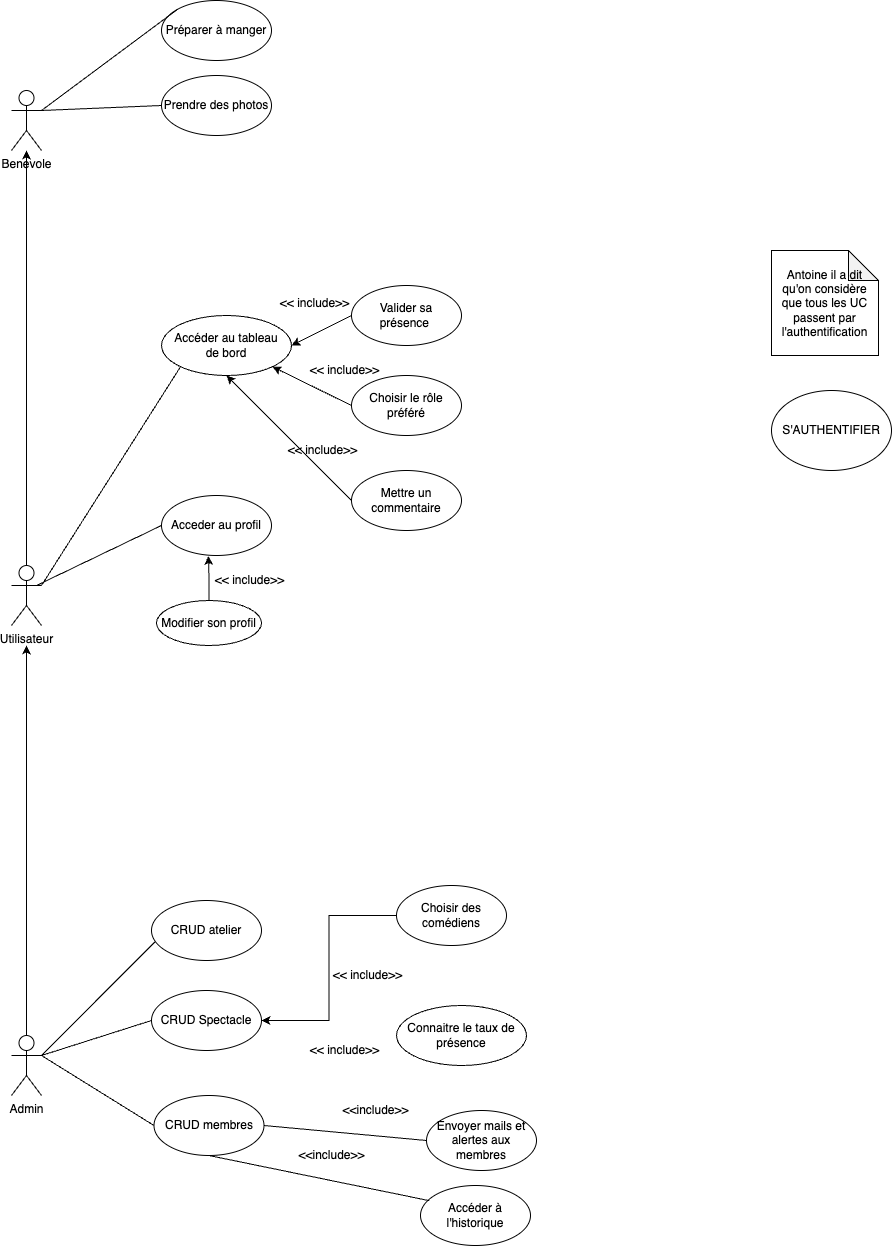

The diagram above was exported from draw.io. Its source (the exported page's mxGraphModel, read from the mxfile embedded in the PNG):
<mxGraphModel dx="1590" dy="2034" grid="1" gridSize="15" guides="1" tooltips="1" connect="1" arrows="1" fold="1" page="1" pageScale="1" pageWidth="827" pageHeight="1169" math="0" shadow="0">
  <root>
    <mxCell id="0" />
    <mxCell id="1" parent="0" />
    <mxCell id="WRXKLXlP8PgELi3skpuf-1" value="Benevole" style="shape=umlActor;verticalLabelPosition=bottom;verticalAlign=top;html=1;outlineConnect=0;" parent="1" vertex="1">
      <mxGeometry x="50" y="-165" width="30" height="60" as="geometry" />
    </mxCell>
    <mxCell id="WRXKLXlP8PgELi3skpuf-2" value="Prendre des photos" style="ellipse;whiteSpace=wrap;html=1;" parent="1" vertex="1">
      <mxGeometry x="200" y="-180" width="110" height="60" as="geometry" />
    </mxCell>
    <mxCell id="WRXKLXlP8PgELi3skpuf-3" value="Préparer à manger" style="ellipse;whiteSpace=wrap;html=1;" parent="1" vertex="1">
      <mxGeometry x="200" y="-255" width="110" height="60" as="geometry" />
    </mxCell>
    <mxCell id="-Zgj7xPew-QWTcPO8e5V-2" style="edgeStyle=orthogonalEdgeStyle;rounded=0;orthogonalLoop=1;jettySize=auto;html=1;exitX=0.5;exitY=0;exitDx=0;exitDy=0;exitPerimeter=0;" parent="1" source="WRXKLXlP8PgELi3skpuf-4" target="WRXKLXlP8PgELi3skpuf-1" edge="1">
      <mxGeometry relative="1" as="geometry" />
    </mxCell>
    <mxCell id="WRXKLXlP8PgELi3skpuf-4" value="Utilisateur" style="shape=umlActor;verticalLabelPosition=bottom;verticalAlign=top;html=1;outlineConnect=0;" parent="1" vertex="1">
      <mxGeometry x="50" y="310" width="30" height="60" as="geometry" />
    </mxCell>
    <mxCell id="WRXKLXlP8PgELi3skpuf-5" value="Accéder au tableau&lt;br&gt;de bord" style="ellipse;whiteSpace=wrap;html=1;" parent="1" vertex="1">
      <mxGeometry x="200" y="60" width="130" height="60" as="geometry" />
    </mxCell>
    <mxCell id="WRXKLXlP8PgELi3skpuf-6" value="Choisir le rôle préféré" style="ellipse;whiteSpace=wrap;html=1;" parent="1" vertex="1">
      <mxGeometry x="390" y="120" width="110" height="60" as="geometry" />
    </mxCell>
    <mxCell id="WRXKLXlP8PgELi3skpuf-7" value="Valider sa présence&amp;nbsp;" style="ellipse;whiteSpace=wrap;html=1;" parent="1" vertex="1">
      <mxGeometry x="390" y="30" width="110" height="60" as="geometry" />
    </mxCell>
    <mxCell id="WRXKLXlP8PgELi3skpuf-8" value="Mettre un commentaire" style="ellipse;whiteSpace=wrap;html=1;" parent="1" vertex="1">
      <mxGeometry x="390" y="215" width="110" height="60" as="geometry" />
    </mxCell>
    <mxCell id="WRXKLXlP8PgELi3skpuf-9" value="Acceder au profil" style="ellipse;whiteSpace=wrap;html=1;" parent="1" vertex="1">
      <mxGeometry x="200" y="240" width="110" height="60" as="geometry" />
    </mxCell>
    <mxCell id="-Zgj7xPew-QWTcPO8e5V-1" style="edgeStyle=orthogonalEdgeStyle;rounded=0;orthogonalLoop=1;jettySize=auto;html=1;" parent="1" source="WRXKLXlP8PgELi3skpuf-11" edge="1">
      <mxGeometry relative="1" as="geometry">
        <mxPoint x="65.00000000000011" y="390" as="targetPoint" />
      </mxGeometry>
    </mxCell>
    <mxCell id="WRXKLXlP8PgELi3skpuf-11" value="Admin" style="shape=umlActor;verticalLabelPosition=bottom;verticalAlign=top;html=1;outlineConnect=0;" parent="1" vertex="1">
      <mxGeometry x="50" y="780" width="30" height="60" as="geometry" />
    </mxCell>
    <mxCell id="WRXKLXlP8PgELi3skpuf-12" value="CRUD atelier" style="ellipse;whiteSpace=wrap;html=1;" parent="1" vertex="1">
      <mxGeometry x="190" y="645" width="110" height="60" as="geometry" />
    </mxCell>
    <mxCell id="WRXKLXlP8PgELi3skpuf-13" value="Envoyer mails et alertes aux membres" style="ellipse;whiteSpace=wrap;html=1;" parent="1" vertex="1">
      <mxGeometry x="465" y="855" width="110" height="60" as="geometry" />
    </mxCell>
    <mxCell id="WRXKLXlP8PgELi3skpuf-14" value="CRUD membres" style="ellipse;whiteSpace=wrap;html=1;" parent="1" vertex="1">
      <mxGeometry x="192.5" y="840" width="110" height="60" as="geometry" />
    </mxCell>
    <mxCell id="ARG85knTp2pGZq5BiV9X-29" style="edgeStyle=orthogonalEdgeStyle;rounded=0;orthogonalLoop=1;jettySize=auto;html=1;exitX=0;exitY=0.5;exitDx=0;exitDy=0;entryX=1;entryY=0.5;entryDx=0;entryDy=0;" edge="1" parent="1" source="WRXKLXlP8PgELi3skpuf-15" target="WRXKLXlP8PgELi3skpuf-19">
      <mxGeometry relative="1" as="geometry" />
    </mxCell>
    <mxCell id="WRXKLXlP8PgELi3skpuf-15" value="Choisir des comédiens" style="ellipse;whiteSpace=wrap;html=1;" parent="1" vertex="1">
      <mxGeometry x="435" y="630" width="110" height="60" as="geometry" />
    </mxCell>
    <mxCell id="WRXKLXlP8PgELi3skpuf-16" value="Accéder à l'historique" style="ellipse;whiteSpace=wrap;html=1;" parent="1" vertex="1">
      <mxGeometry x="459" y="930" width="110" height="60" as="geometry" />
    </mxCell>
    <mxCell id="WRXKLXlP8PgELi3skpuf-18" value="Connaitre le taux de présence" style="ellipse;whiteSpace=wrap;html=1;" parent="1" vertex="1">
      <mxGeometry x="435" y="750" width="130" height="60" as="geometry" />
    </mxCell>
    <mxCell id="WRXKLXlP8PgELi3skpuf-19" value="CRUD Spectacle" style="ellipse;whiteSpace=wrap;html=1;" parent="1" vertex="1">
      <mxGeometry x="190" y="735" width="110" height="60" as="geometry" />
    </mxCell>
    <mxCell id="WRXKLXlP8PgELi3skpuf-21" value="" style="endArrow=none;html=1;rounded=0;exitX=1;exitY=0.3333333333333333;exitDx=0;exitDy=0;exitPerimeter=0;entryX=0;entryY=0.5;entryDx=0;entryDy=0;" parent="1" source="WRXKLXlP8PgELi3skpuf-1" edge="1" target="WRXKLXlP8PgELi3skpuf-2">
      <mxGeometry width="50" height="50" relative="1" as="geometry">
        <mxPoint x="150" y="75" as="sourcePoint" />
        <mxPoint x="200" y="25" as="targetPoint" />
      </mxGeometry>
    </mxCell>
    <mxCell id="WRXKLXlP8PgELi3skpuf-22" value="" style="endArrow=none;html=1;rounded=0;entryX=0;entryY=0;entryDx=0;entryDy=0;exitX=1;exitY=0.3333333333333333;exitDx=0;exitDy=0;exitPerimeter=0;" parent="1" source="WRXKLXlP8PgELi3skpuf-1" target="WRXKLXlP8PgELi3skpuf-3" edge="1">
      <mxGeometry width="50" height="50" relative="1" as="geometry">
        <mxPoint x="75" y="60" as="sourcePoint" />
        <mxPoint x="200" y="50" as="targetPoint" />
      </mxGeometry>
    </mxCell>
    <mxCell id="WRXKLXlP8PgELi3skpuf-23" value="" style="endArrow=none;html=1;rounded=0;exitX=1;exitY=0.3333333333333333;exitDx=0;exitDy=0;exitPerimeter=0;entryX=0;entryY=1;entryDx=0;entryDy=0;" parent="1" source="WRXKLXlP8PgELi3skpuf-4" edge="1" target="WRXKLXlP8PgELi3skpuf-5">
      <mxGeometry width="50" height="50" relative="1" as="geometry">
        <mxPoint x="150" y="260" as="sourcePoint" />
        <mxPoint x="200" y="210" as="targetPoint" />
      </mxGeometry>
    </mxCell>
    <mxCell id="WRXKLXlP8PgELi3skpuf-25" value="" style="endArrow=none;html=1;rounded=0;entryX=0;entryY=0.5;entryDx=0;entryDy=0;" parent="1" edge="1" target="WRXKLXlP8PgELi3skpuf-9">
      <mxGeometry width="50" height="50" relative="1" as="geometry">
        <mxPoint x="75" y="330" as="sourcePoint" />
        <mxPoint x="200" y="370" as="targetPoint" />
      </mxGeometry>
    </mxCell>
    <mxCell id="WRXKLXlP8PgELi3skpuf-28" value="" style="endArrow=none;html=1;rounded=0;exitX=1;exitY=0.3333333333333333;exitDx=0;exitDy=0;exitPerimeter=0;entryX=0.033;entryY=0.688;entryDx=0;entryDy=0;entryPerimeter=0;" parent="1" source="WRXKLXlP8PgELi3skpuf-11" target="WRXKLXlP8PgELi3skpuf-12" edge="1">
      <mxGeometry width="50" height="50" relative="1" as="geometry">
        <mxPoint x="150" y="695" as="sourcePoint" />
        <mxPoint x="200" y="645" as="targetPoint" />
      </mxGeometry>
    </mxCell>
    <mxCell id="WRXKLXlP8PgELi3skpuf-29" value="" style="endArrow=none;html=1;rounded=0;exitX=1;exitY=0.3333333333333333;exitDx=0;exitDy=0;exitPerimeter=0;entryX=0;entryY=0.5;entryDx=0;entryDy=0;" parent="1" source="WRXKLXlP8PgELi3skpuf-11" edge="1" target="WRXKLXlP8PgELi3skpuf-19">
      <mxGeometry width="50" height="50" relative="1" as="geometry">
        <mxPoint x="90" y="795" as="sourcePoint" />
        <mxPoint x="200" y="700" as="targetPoint" />
      </mxGeometry>
    </mxCell>
    <mxCell id="WRXKLXlP8PgELi3skpuf-30" value="" style="endArrow=none;html=1;rounded=0;exitX=1;exitY=0.3333333333333333;exitDx=0;exitDy=0;exitPerimeter=0;entryX=0;entryY=0.5;entryDx=0;entryDy=0;" parent="1" source="WRXKLXlP8PgELi3skpuf-11" edge="1" target="WRXKLXlP8PgELi3skpuf-14">
      <mxGeometry width="50" height="50" relative="1" as="geometry">
        <mxPoint x="150" y="825" as="sourcePoint" />
        <mxPoint x="200" y="775" as="targetPoint" />
      </mxGeometry>
    </mxCell>
    <mxCell id="WRXKLXlP8PgELi3skpuf-32" value="" style="endArrow=none;html=1;rounded=0;entryX=0.081;entryY=0.253;entryDx=0;entryDy=0;entryPerimeter=0;exitX=0.5;exitY=1;exitDx=0;exitDy=0;" parent="1" source="WRXKLXlP8PgELi3skpuf-14" target="WRXKLXlP8PgELi3skpuf-16" edge="1">
      <mxGeometry width="50" height="50" relative="1" as="geometry">
        <mxPoint x="30" y="905" as="sourcePoint" />
        <mxPoint x="80" y="855" as="targetPoint" />
      </mxGeometry>
    </mxCell>
    <mxCell id="WRXKLXlP8PgELi3skpuf-34" value="" style="endArrow=none;html=1;rounded=0;exitX=0;exitY=0.5;exitDx=0;exitDy=0;entryX=1;entryY=0.5;entryDx=0;entryDy=0;" parent="1" source="WRXKLXlP8PgELi3skpuf-13" target="WRXKLXlP8PgELi3skpuf-14" edge="1">
      <mxGeometry width="50" height="50" relative="1" as="geometry">
        <mxPoint x="60" y="1025" as="sourcePoint" />
        <mxPoint x="75" y="810" as="targetPoint" />
      </mxGeometry>
    </mxCell>
    <mxCell id="WRXKLXlP8PgELi3skpuf-35" value="S'AUTHENTIFIER" style="ellipse;whiteSpace=wrap;html=1;" parent="1" vertex="1">
      <mxGeometry x="810" y="135" width="120" height="80" as="geometry" />
    </mxCell>
    <mxCell id="WRXKLXlP8PgELi3skpuf-45" value="Antoine il a dit qu'on considère que tous les UC passent par l'authentification" style="shape=note;whiteSpace=wrap;html=1;backgroundOutline=1;darkOpacity=0.05;" parent="1" vertex="1">
      <mxGeometry x="810" y="-5" width="107" height="105" as="geometry" />
    </mxCell>
    <mxCell id="ARG85knTp2pGZq5BiV9X-2" value="&amp;lt;&amp;lt; include&amp;gt;&amp;gt;" style="text;html=1;align=center;verticalAlign=middle;resizable=0;points=[];autosize=1;strokeColor=none;fillColor=none;" vertex="1" parent="1">
      <mxGeometry x="354" y="705" width="105" height="30" as="geometry" />
    </mxCell>
    <mxCell id="ARG85knTp2pGZq5BiV9X-5" value="&amp;lt;&amp;lt;include&amp;gt;&amp;gt;" style="text;html=1;align=center;verticalAlign=middle;resizable=0;points=[];autosize=1;strokeColor=none;fillColor=none;" vertex="1" parent="1">
      <mxGeometry x="369" y="840" width="90" height="30" as="geometry" />
    </mxCell>
    <mxCell id="ARG85knTp2pGZq5BiV9X-14" value="" style="endArrow=classic;html=1;rounded=0;exitX=0;exitY=0.5;exitDx=0;exitDy=0;entryX=1;entryY=1;entryDx=0;entryDy=0;" edge="1" parent="1" source="WRXKLXlP8PgELi3skpuf-6" target="WRXKLXlP8PgELi3skpuf-5">
      <mxGeometry width="50" height="50" relative="1" as="geometry">
        <mxPoint x="165" y="230" as="sourcePoint" />
        <mxPoint x="215" y="180" as="targetPoint" />
      </mxGeometry>
    </mxCell>
    <mxCell id="ARG85knTp2pGZq5BiV9X-15" value="" style="endArrow=classic;html=1;rounded=0;exitX=0;exitY=0.5;exitDx=0;exitDy=0;entryX=0.5;entryY=1;entryDx=0;entryDy=0;" edge="1" parent="1" source="WRXKLXlP8PgELi3skpuf-8" target="WRXKLXlP8PgELi3skpuf-5">
      <mxGeometry width="50" height="50" relative="1" as="geometry">
        <mxPoint x="390" y="254" as="sourcePoint" />
        <mxPoint x="311" y="215" as="targetPoint" />
      </mxGeometry>
    </mxCell>
    <mxCell id="ARG85knTp2pGZq5BiV9X-16" value="" style="endArrow=classic;html=1;rounded=0;exitX=0;exitY=0.5;exitDx=0;exitDy=0;entryX=1;entryY=0.5;entryDx=0;entryDy=0;" edge="1" parent="1" source="WRXKLXlP8PgELi3skpuf-7" target="WRXKLXlP8PgELi3skpuf-5">
      <mxGeometry width="50" height="50" relative="1" as="geometry">
        <mxPoint x="330" y="45" as="sourcePoint" />
        <mxPoint x="380" y="-5" as="targetPoint" />
      </mxGeometry>
    </mxCell>
    <mxCell id="ARG85knTp2pGZq5BiV9X-17" value="&amp;lt;&amp;lt; include&amp;gt;&amp;gt;" style="text;html=1;align=center;verticalAlign=middle;resizable=0;points=[];autosize=1;strokeColor=none;fillColor=none;" vertex="1" parent="1">
      <mxGeometry x="309" y="180" width="105" height="30" as="geometry" />
    </mxCell>
    <mxCell id="ARG85knTp2pGZq5BiV9X-18" value="&amp;lt;&amp;lt; include&amp;gt;&amp;gt;" style="text;html=1;align=center;verticalAlign=middle;resizable=0;points=[];autosize=1;strokeColor=none;fillColor=none;" vertex="1" parent="1">
      <mxGeometry x="330" y="100" width="105" height="30" as="geometry" />
    </mxCell>
    <mxCell id="ARG85knTp2pGZq5BiV9X-20" value="&amp;lt;&amp;lt; include&amp;gt;&amp;gt;" style="text;html=1;align=center;verticalAlign=middle;resizable=0;points=[];autosize=1;strokeColor=none;fillColor=none;" vertex="1" parent="1">
      <mxGeometry x="300" y="32.5" width="105" height="30" as="geometry" />
    </mxCell>
    <mxCell id="ARG85knTp2pGZq5BiV9X-21" value="Modifier son profil" style="ellipse;whiteSpace=wrap;html=1;" vertex="1" parent="1">
      <mxGeometry x="195" y="345" width="105" height="45" as="geometry" />
    </mxCell>
    <mxCell id="ARG85knTp2pGZq5BiV9X-23" style="edgeStyle=orthogonalEdgeStyle;rounded=0;orthogonalLoop=1;jettySize=auto;html=1;entryX=0.427;entryY=1.007;entryDx=0;entryDy=0;entryPerimeter=0;" edge="1" parent="1" source="ARG85knTp2pGZq5BiV9X-21" target="WRXKLXlP8PgELi3skpuf-9">
      <mxGeometry relative="1" as="geometry" />
    </mxCell>
    <mxCell id="ARG85knTp2pGZq5BiV9X-24" value="&amp;lt;&amp;lt; include&amp;gt;&amp;gt;" style="text;html=1;align=center;verticalAlign=middle;resizable=0;points=[];autosize=1;strokeColor=none;fillColor=none;" vertex="1" parent="1">
      <mxGeometry x="235" y="310" width="105" height="30" as="geometry" />
    </mxCell>
    <mxCell id="ARG85knTp2pGZq5BiV9X-27" value="&amp;lt;&amp;lt; include&amp;gt;&amp;gt;" style="text;html=1;align=center;verticalAlign=middle;resizable=0;points=[];autosize=1;strokeColor=none;fillColor=none;" vertex="1" parent="1">
      <mxGeometry x="330" y="780" width="105" height="30" as="geometry" />
    </mxCell>
    <mxCell id="ARG85knTp2pGZq5BiV9X-28" value="&amp;lt;&amp;lt;include&amp;gt;&amp;gt;" style="text;html=1;align=center;verticalAlign=middle;resizable=0;points=[];autosize=1;strokeColor=none;fillColor=none;" vertex="1" parent="1">
      <mxGeometry x="325" y="885" width="90" height="30" as="geometry" />
    </mxCell>
  </root>
</mxGraphModel>